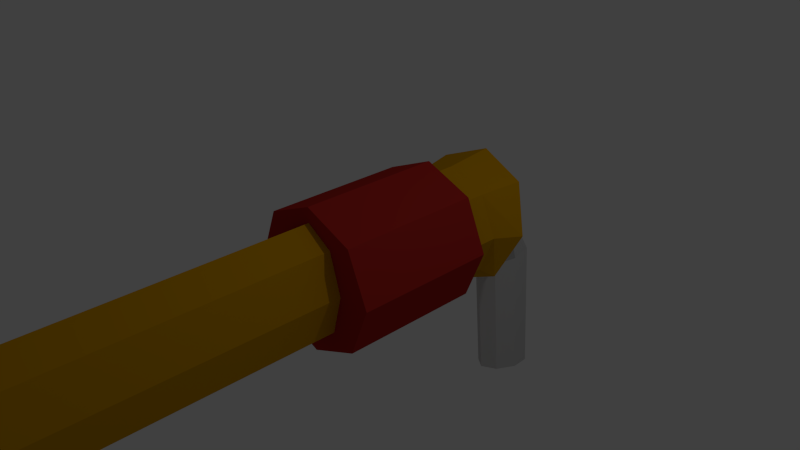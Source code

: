 # Source: Gun.blend  (saved by Blender 2.68.0; exported with 4.5.12 LTS)
import bpy
from mathutils import Matrix  # noqa: F401  (used for matrix-valued properties, if any)

bpy.ops.wm.read_factory_settings(use_empty=True)
scene = bpy.context.scene
scene.name = 'Scene'

# ---- collections
col_collection_1 = bpy.data.collections.new('Collection 1'); scene.collection.children.link(col_collection_1)

# ---- materials (node trees are filled in below, after node groups)
mat_metal = bpy.data.materials.new('Metal')
mat_metal.alpha_threshold = 0.0
mat_metal.use_transparent_shadow = False
mat_metal.diffuse_color = (0.6038, 0.6038, 0.6038, 1.0)
mat_metal.roughness = 0.5
mat_metal.specular_intensity = 0.9742
mat_metal.line_color = (0.0, 0.0, 0.0, 1.0)
mat_metal2 = bpy.data.materials.new('Metal2')
mat_metal2.alpha_threshold = 0.0
mat_metal2.use_transparent_shadow = False
mat_metal2.diffuse_color = (0.4385, 0.02309, 0.0175, 1.0)
mat_metal2.roughness = 0.5
mat_metal2.line_color = (0.0, 0.0, 0.0, 1.0)
mat_metal3 = bpy.data.materials.new('Metal3')
mat_metal3.alpha_threshold = 0.0
mat_metal3.use_transparent_shadow = False
mat_metal3.diffuse_color = (0.6267, 0.3058, 0.0, 1.0)
mat_metal3.roughness = 0.5
mat_metal3.line_color = (0.0, 0.0, 0.0, 1.0)

# ---- material node trees

# ---- world
world_world = bpy.data.worlds.new('World'); scene.world = world_world
world_world.color = (0.05088, 0.05088, 0.05088)
world_world.use_sun_shadow = False
world_world.sun_shadow_jitter_overblur = 0.0
world_world.cycles.sampling_method = 'MANUAL'
world_world.cycles.sample_map_resolution = 256

# ---- cameras
cam_camera = bpy.data.cameras.new('Camera')
cam_camera.clip_end = 100.0
cam_camera.lens = 35.0
cam_camera.sensor_width = 32.0
cam_camera.sensor_height = 18.0
cam_camera.ortho_scale = 7.314
cam_camera.dof.focus_distance = 0.0
cam_camera.dof.aperture_fstop = 128.0

# ---- lights
light_lamp = bpy.data.lights.new('Lamp', 'POINT')
light_lamp.transmission_factor = 0.0
light_lamp.cutoff_distance = 30.0
light_lamp.energy = 100.0
light_lamp.shadow_buffer_clip_start = 1.001
light_lamp.shadow_soft_size = 0.1
light_lamp.shadow_maximum_resolution = 0.006
light_lamp.use_absolute_resolution = True
light_lamp.cycles.use_multiple_importance_sampling = False

# ---- meshes
me_cylinder = bpy.data.meshes.new('Cylinder')
me_cylinder.from_pydata([(0.0, 1.0, -1.0), (0.0, 1.0, 1.0), (0.7071, 0.7071, -1.0), (0.7071, 0.7071, 1.0), (1.0, -4.371e-08, -1.0), (1.0, -4.371e-08, 1.0), (0.7071, -0.7071, -1.0), (0.7071, -0.7071, 1.0), (-8.742e-08, -1.0, -1.0), (-8.742e-08, -1.0, 1.0), (-0.7071, -0.7071, -1.0), (-0.7071, -0.7071, 1.0), (-1.0, 1.192e-08, -1.0), (-1.0, 1.192e-08, 1.0), (-0.7071, 0.7071, -1.0), (-0.7071, 0.7071, 1.0), (-1.492e-09, 0.7997, -1.011), (0.5655, 0.5655, -1.011), (0.7997, -3.496e-08, -1.011), (0.5655, -0.5655, -1.011), (-7.141e-08, -0.7997, -1.011), (-0.5655, -0.5655, -1.011), (-0.7997, 9.537e-09, -1.011), (-0.5655, 0.5655, -1.011), (-1.492e-09, 0.7997, -1.421), (0.5655, 0.5655, -1.421), (0.7997, -3.496e-08, -1.421), (0.5655, -0.5655, -1.421), (-7.141e-08, -0.7997, -1.421), (-0.5655, -0.5655, -1.421), (-0.7997, 9.537e-09, -1.421), (-0.5655, 0.5655, -1.421), (5.897e-09, 0.869, -2.122), (0.6823, 0.6006, -2.033), (0.965, -0.04739, -1.819), (0.6823, -0.6954, -1.606), (-7.846e-08, -0.9638, -1.517), (-0.6823, -0.6954, -1.606), (-0.965, -0.04739, -1.819), (-0.6823, 0.6006, -2.033), (-7.201e-09, 0.4424, -1.991), (0.367, 0.298, -1.944), (0.519, -0.05052, -1.829), (0.367, -0.3991, -1.714), (-5.258e-08, -0.5434, -1.666), (-0.367, -0.3991, -1.714), (-0.519, -0.05052, -1.829), (-0.367, 0.298, -1.944), (-1.352e-07, 0.1241, -2.306), (0.367, -0.02027, -2.258), (0.519, -0.3688, -2.143), (0.367, -0.7173, -2.028), (-1.806e-07, -0.8617, -1.98), (-0.367, -0.7173, -2.028), (-0.519, -0.3688, -2.143), (-0.367, -0.02027, -2.258), (-1.478e-07, -0.9243, -3.078), (0.1914, -0.9263, -2.926), (0.2707, -0.9309, -2.559), (0.1914, -0.9355, -2.192), (-1.715e-07, -0.9374, -2.04), (-0.1914, -0.9355, -2.192), (-0.2707, -0.9309, -2.559), (-0.1914, -0.9263, -2.926), (-2.911e-08, -3.067, -3.199), (0.1914, -3.034, -3.051), (0.2707, -2.953, -2.693), (0.1914, -2.872, -2.335), (-5.277e-08, -2.839, -2.186), (-0.1914, -2.872, -2.335), (-0.2707, -2.953, -2.693), (-0.1914, -3.034, -3.051), (-1.321e-08, 0.7931, 1.0), (0.3776, 0.5608, 1.0), (0.534, -3.467e-08, 1.0), (0.3776, -0.5608, 1.0), (-5.989e-08, -0.7931, 1.0), (-0.3776, -0.5608, 1.0), (-0.534, 9.457e-09, 1.0), (-0.3776, 0.5608, 1.0), (-1.321e-08, 0.7931, 8.662), (0.3776, 0.5608, 8.662), (0.534, -4.045e-07, 8.662), (0.3776, -0.5608, 8.662), (-5.989e-08, -0.7931, 8.662), (-0.3776, -0.5608, 8.662), (-0.534, -3.604e-07, 8.662), (-0.3776, 0.5608, 8.662), (-1.243e-08, 0.841, 8.662), (0.4004, 0.5947, 8.662), (0.5662, -4.065e-07, 8.662), (0.4004, -0.5947, 8.662), (-6.193e-08, -0.841, 8.662), (-0.4004, -0.5947, 8.662), (-0.5662, -3.597e-07, 8.662), (-0.4004, 0.5947, 8.662), (-1.074e-08, 1.427, 10.84), (1.256, 1.009, 10.84), (1.777, -4.312e-07, 10.84), (1.256, -1.009, 10.84), (-1.66e-07, -1.427, 10.84), (-1.256, -1.009, 10.84), (-1.777, -3.518e-07, 10.84), (-1.256, 1.009, 10.84), (-1.204e-08, 1.187, 10.84), (1.045, 0.8391, 10.84), (1.478, -4.211e-07, 10.84), (1.045, -0.8391, 10.84), (-1.412e-07, -1.187, 10.84), (-1.045, -0.8391, 10.84), (-1.478, -3.55e-07, 10.84), (-1.045, 0.8391, 10.84), (2.149e-07, 0.6005, 10.08), (0.333, 0.4246, 10.08), (0.471, -3.964e-07, 10.08), (0.333, -0.4246, 10.08), (1.737e-07, -0.6005, 10.08), (-0.333, -0.4246, 10.08), (-0.471, -3.63e-07, 10.08), (-0.333, 0.4246, 10.08)], [], [(0, 1, 3, 2), (2, 3, 5, 4), (4, 5, 7, 6), (6, 7, 9, 8), (8, 9, 11, 10), (10, 11, 13, 12), (5, 3, 73, 74), (14, 15, 1, 0), (12, 13, 15, 14), (10, 12, 22, 21), (18, 19, 27, 26), (12, 14, 23, 22), (14, 0, 16, 23), (2, 4, 18, 17), (4, 6, 19, 18), (0, 2, 17, 16), (6, 8, 20, 19), (8, 10, 21, 20), (27, 28, 36, 35), (21, 22, 30, 29), (17, 18, 26, 25), (20, 21, 29, 28), (23, 16, 24, 31), (16, 17, 25, 24), (19, 20, 28, 27), (22, 23, 31, 30), (36, 37, 45, 44), (30, 31, 39, 38), (26, 27, 35, 34), (29, 30, 38, 37), (25, 26, 34, 33), (28, 29, 37, 36), (31, 24, 32, 39), (24, 25, 33, 32), (45, 46, 54, 53), (39, 32, 40, 47), (32, 33, 41, 40), (35, 36, 44, 43), (38, 39, 47, 46), (34, 35, 43, 42), (37, 38, 46, 45), (33, 34, 42, 41), (54, 55, 63, 62), (41, 42, 50, 49), (44, 45, 53, 52), (47, 40, 48, 55), (40, 41, 49, 48), (43, 44, 52, 51), (46, 47, 55, 54), (42, 43, 51, 50), (63, 56, 64, 71), (50, 51, 59, 58), (53, 54, 62, 61), (49, 50, 58, 57), (52, 53, 61, 60), (55, 48, 56, 63), (48, 49, 57, 56), (51, 52, 60, 59), (64, 65, 66, 67, 68, 69, 70, 71), (56, 57, 65, 64), (59, 60, 68, 67), (62, 63, 71, 70), (58, 59, 67, 66), (61, 62, 70, 69), (57, 58, 66, 65), (60, 61, 69, 68), (75, 74, 82, 83), (7, 5, 74, 75), (3, 1, 72, 73), (9, 7, 75, 76), (11, 9, 76, 77), (13, 11, 77, 78), (15, 13, 78, 79), (1, 15, 79, 72), (81, 80, 88, 89), (78, 77, 85, 86), (74, 73, 81, 82), (77, 76, 84, 85), (72, 79, 87, 80), (73, 72, 80, 81), (76, 75, 83, 84), (79, 78, 86, 87), (90, 89, 97, 98), (84, 83, 91, 92), (87, 86, 94, 95), (83, 82, 90, 91), (86, 85, 93, 94), (82, 81, 89, 90), (85, 84, 92, 93), (80, 87, 95, 88), (99, 98, 106, 107), (93, 92, 100, 101), (88, 95, 103, 96), (89, 88, 96, 97), (92, 91, 99, 100), (95, 94, 102, 103), (91, 90, 98, 99), (94, 93, 101, 102), (108, 107, 115, 116), (102, 101, 109, 110), (98, 97, 105, 106), (101, 100, 108, 109), (96, 103, 111, 104), (97, 96, 104, 105), (100, 99, 107, 108), (103, 102, 110, 111), (113, 112, 119, 118, 117, 116, 115, 114), (111, 110, 118, 119), (107, 106, 114, 115), (110, 109, 117, 118), (106, 105, 113, 114), (109, 108, 116, 117), (104, 111, 119, 112), (105, 104, 112, 113)])
me_cylinder.polygons.foreach_set('material_index', [1, 1, 1, 1, 1, 1, 1, 1, 1, 1, 2, 1, 1, 1, 1, 1, 1, 1, 2, 2, 2, 2, 2, 2, 2, 2, 2, 2, 2, 2, 2, 2, 2, 2, 0, 2, 2, 2, 2, 2, 2, 2, 0, 0, 0, 0, 0, 0, 0, 0, 0, 0, 0, 0, 0, 0, 0, 0, 0, 0, 0, 0, 0, 0, 0, 0, 2, 1, 1, 1, 1, 1, 1, 1, 1, 2, 2, 2, 2, 2, 2, 2, 1, 1, 1, 1, 1, 1, 1, 1, 1, 1, 1, 1, 1, 1, 1, 1, 1, 1, 1, 1, 1, 1, 1, 1, 1, 1, 1, 1, 1, 1, 1, 1])
me_cylinder.materials.append(mat_metal)
me_cylinder.materials.append(mat_metal2)
me_cylinder.materials.append(mat_metal3)
me_cylinder.use_remesh_preserve_volume = False
me_cylinder.use_remesh_preserve_attributes = False
me_cylinder.use_mirror_vertex_groups = False
me_cylinder.update()

# ---- objects
ob_cylinder = bpy.data.objects.new('Cylinder', me_cylinder)
ob_lamp = bpy.data.objects.new('Lamp', light_lamp)
ob_camera = bpy.data.objects.new('Camera', cam_camera)

# ---- transforms, parenting, visibility, modifiers, constraints
ob_cylinder.location = (0.0, 0.0, 0.0)
ob_cylinder.rotation_euler = (1.571, 2.22e-16, 2.22e-16)
ob_cylinder.lineart.crease_threshold = 0.0
ob_lamp.location = (4.076, 1.005, 5.904)
ob_lamp.rotation_euler = (0.6503, 0.05522, 1.866)
ob_lamp.lock_rotations_4d = False
ob_lamp.empty_display_type = 'ARROWS'
ob_lamp.color = (0.0, 0.0, 0.0, 0.0)
ob_lamp.lineart.crease_threshold = 0.0
ob_camera.location = (7.481, -6.508, 5.344)
ob_camera.rotation_euler = (1.109, 0.01082, 0.8149)
ob_camera.lock_rotations_4d = False
ob_camera.empty_display_type = 'ARROWS'
ob_camera.color = (0.0, 0.0, 0.0, 0.0)
ob_camera.display_type = 'WIRE'
ob_camera.lineart.crease_threshold = 0.0

# ---- collection membership
col_collection_1.objects.link(ob_cylinder)
col_collection_1.objects.link(ob_lamp)
col_collection_1.objects.link(ob_camera)

# ---- scene / render settings (as saved in the file)
scene.camera = ob_camera
scene.frame_start = 1; scene.frame_end = 250; scene.frame_set(1)
scene.render.engine = 'BLENDER_EEVEE_NEXT'
scene.render.image_settings.color_mode = 'RGB'
scene.render.image_settings.compression = 90
scene.render.resolution_percentage = 50
scene.render.dither_intensity = 0.0
scene.cycles.use_denoising = False
scene.cycles.samples = 10
scene.cycles.sampling_pattern = 'TABULATED_SOBOL'
scene.cycles.light_sampling_threshold = 0.0
scene.cycles.use_adaptive_sampling = False
scene.cycles.use_light_tree = False
scene.cycles.blur_glossy = 0.0
scene.cycles.volume_bounces = 1
scene.cycles.pixel_filter_type = 'GAUSSIAN'
scene.cycles.sample_clamp_indirect = 0.0
scene.view_settings.view_transform = 'Standard'
bpy.context.view_layer.update()
